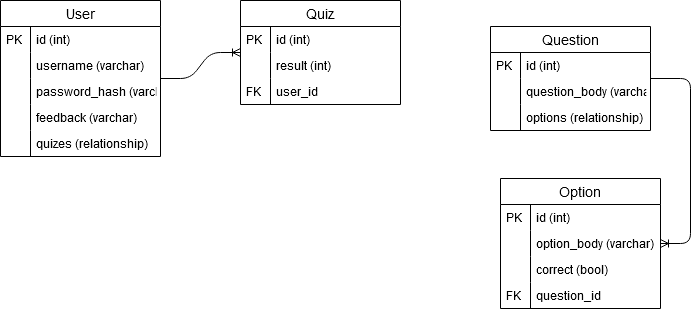

The diagram above was exported from draw.io. Its source (the exported page's mxGraphModel, read from the mxfile embedded in the PNG):
<mxGraphModel dx="1550" dy="835" grid="1" gridSize="10" guides="1" tooltips="1" connect="1" arrows="1" fold="1" page="1" pageScale="1" pageWidth="850" pageHeight="1100" math="0" shadow="0">
  <root>
    <mxCell id="0" />
    <mxCell id="1" parent="0" />
    <mxCell id="0bUpJq1E255xn438oz8o-1" value="User" style="swimlane;fontStyle=0;childLayout=stackLayout;horizontal=1;startSize=26;horizontalStack=0;resizeParent=1;resizeParentMax=0;resizeLast=0;collapsible=1;marginBottom=0;align=center;fontSize=14;" parent="1" vertex="1">
      <mxGeometry x="30" y="242" width="160" height="156" as="geometry">
        <mxRectangle x="100" y="220" width="60" height="26" as="alternateBounds" />
      </mxGeometry>
    </mxCell>
    <mxCell id="glrVMbrBOcApUa09skW_-12" value="id (int)" style="shape=partialRectangle;top=0;left=0;right=0;bottom=0;align=left;verticalAlign=top;fillColor=none;spacingLeft=34;spacingRight=4;overflow=hidden;rotatable=0;points=[[0,0.5],[1,0.5]];portConstraint=eastwest;dropTarget=0;fontSize=12;" parent="0bUpJq1E255xn438oz8o-1" vertex="1">
      <mxGeometry y="26" width="160" height="26" as="geometry" />
    </mxCell>
    <mxCell id="glrVMbrBOcApUa09skW_-13" value="PK" style="shape=partialRectangle;top=0;left=0;bottom=0;fillColor=none;align=left;verticalAlign=top;spacingLeft=4;spacingRight=4;overflow=hidden;rotatable=0;points=[];portConstraint=eastwest;part=1;fontSize=12;" parent="glrVMbrBOcApUa09skW_-12" vertex="1" connectable="0">
      <mxGeometry width="30" height="26" as="geometry" />
    </mxCell>
    <mxCell id="glrVMbrBOcApUa09skW_-20" value="username (varchar)" style="shape=partialRectangle;top=0;left=0;right=0;bottom=0;align=left;verticalAlign=top;fillColor=none;spacingLeft=34;spacingRight=4;overflow=hidden;rotatable=0;points=[[0,0.5],[1,0.5]];portConstraint=eastwest;dropTarget=0;fontSize=12;" parent="0bUpJq1E255xn438oz8o-1" vertex="1">
      <mxGeometry y="52" width="160" height="26" as="geometry" />
    </mxCell>
    <mxCell id="glrVMbrBOcApUa09skW_-21" value="" style="shape=partialRectangle;top=0;left=0;bottom=0;fillColor=none;align=left;verticalAlign=top;spacingLeft=4;spacingRight=4;overflow=hidden;rotatable=0;points=[];portConstraint=eastwest;part=1;fontSize=12;" parent="glrVMbrBOcApUa09skW_-20" vertex="1" connectable="0">
      <mxGeometry width="30" height="26" as="geometry" />
    </mxCell>
    <mxCell id="glrVMbrBOcApUa09skW_-22" value="password_hash (varchar)" style="shape=partialRectangle;top=0;left=0;right=0;bottom=0;align=left;verticalAlign=top;fillColor=none;spacingLeft=34;spacingRight=4;overflow=hidden;rotatable=0;points=[[0,0.5],[1,0.5]];portConstraint=eastwest;dropTarget=0;fontSize=12;" parent="0bUpJq1E255xn438oz8o-1" vertex="1">
      <mxGeometry y="78" width="160" height="26" as="geometry" />
    </mxCell>
    <mxCell id="glrVMbrBOcApUa09skW_-23" value="" style="shape=partialRectangle;top=0;left=0;bottom=0;fillColor=none;align=left;verticalAlign=top;spacingLeft=4;spacingRight=4;overflow=hidden;rotatable=0;points=[];portConstraint=eastwest;part=1;fontSize=12;" parent="glrVMbrBOcApUa09skW_-22" vertex="1" connectable="0">
      <mxGeometry width="30" height="26" as="geometry" />
    </mxCell>
    <mxCell id="glrVMbrBOcApUa09skW_-18" value="feedback (varchar)" style="shape=partialRectangle;top=0;left=0;right=0;bottom=0;align=left;verticalAlign=top;fillColor=none;spacingLeft=34;spacingRight=4;overflow=hidden;rotatable=0;points=[[0,0.5],[1,0.5]];portConstraint=eastwest;dropTarget=0;fontSize=12;" parent="0bUpJq1E255xn438oz8o-1" vertex="1">
      <mxGeometry y="104" width="160" height="26" as="geometry" />
    </mxCell>
    <mxCell id="glrVMbrBOcApUa09skW_-19" value="" style="shape=partialRectangle;top=0;left=0;bottom=0;fillColor=none;align=left;verticalAlign=top;spacingLeft=4;spacingRight=4;overflow=hidden;rotatable=0;points=[];portConstraint=eastwest;part=1;fontSize=12;" parent="glrVMbrBOcApUa09skW_-18" vertex="1" connectable="0">
      <mxGeometry width="30" height="26" as="geometry" />
    </mxCell>
    <mxCell id="glrVMbrBOcApUa09skW_-24" value="quizes (relationship)" style="shape=partialRectangle;top=0;left=0;right=0;bottom=0;align=left;verticalAlign=top;fillColor=none;spacingLeft=34;spacingRight=4;overflow=hidden;rotatable=0;points=[[0,0.5],[1,0.5]];portConstraint=eastwest;dropTarget=0;fontSize=12;" parent="0bUpJq1E255xn438oz8o-1" vertex="1">
      <mxGeometry y="130" width="160" height="26" as="geometry" />
    </mxCell>
    <mxCell id="glrVMbrBOcApUa09skW_-25" value="" style="shape=partialRectangle;top=0;left=0;bottom=0;fillColor=none;align=left;verticalAlign=top;spacingLeft=4;spacingRight=4;overflow=hidden;rotatable=0;points=[];portConstraint=eastwest;part=1;fontSize=12;" parent="glrVMbrBOcApUa09skW_-24" vertex="1" connectable="0">
      <mxGeometry width="30" height="26" as="geometry" />
    </mxCell>
    <mxCell id="glrVMbrBOcApUa09skW_-27" value="Quiz" style="swimlane;fontStyle=0;childLayout=stackLayout;horizontal=1;startSize=26;horizontalStack=0;resizeParent=1;resizeParentMax=0;resizeLast=0;collapsible=1;marginBottom=0;align=center;fontSize=14;" parent="1" vertex="1">
      <mxGeometry x="270" y="242" width="160" height="104" as="geometry">
        <mxRectangle x="100" y="220" width="60" height="26" as="alternateBounds" />
      </mxGeometry>
    </mxCell>
    <mxCell id="glrVMbrBOcApUa09skW_-28" value="id (int)" style="shape=partialRectangle;top=0;left=0;right=0;bottom=0;align=left;verticalAlign=top;fillColor=none;spacingLeft=34;spacingRight=4;overflow=hidden;rotatable=0;points=[[0,0.5],[1,0.5]];portConstraint=eastwest;dropTarget=0;fontSize=12;" parent="glrVMbrBOcApUa09skW_-27" vertex="1">
      <mxGeometry y="26" width="160" height="26" as="geometry" />
    </mxCell>
    <mxCell id="glrVMbrBOcApUa09skW_-29" value="PK" style="shape=partialRectangle;top=0;left=0;bottom=0;fillColor=none;align=left;verticalAlign=top;spacingLeft=4;spacingRight=4;overflow=hidden;rotatable=0;points=[];portConstraint=eastwest;part=1;fontSize=12;" parent="glrVMbrBOcApUa09skW_-28" vertex="1" connectable="0">
      <mxGeometry width="30" height="26" as="geometry" />
    </mxCell>
    <mxCell id="glrVMbrBOcApUa09skW_-32" value="result (int)" style="shape=partialRectangle;top=0;left=0;right=0;bottom=0;align=left;verticalAlign=top;fillColor=none;spacingLeft=34;spacingRight=4;overflow=hidden;rotatable=0;points=[[0,0.5],[1,0.5]];portConstraint=eastwest;dropTarget=0;fontSize=12;" parent="glrVMbrBOcApUa09skW_-27" vertex="1">
      <mxGeometry y="52" width="160" height="26" as="geometry" />
    </mxCell>
    <mxCell id="glrVMbrBOcApUa09skW_-33" value="" style="shape=partialRectangle;top=0;left=0;bottom=0;fillColor=none;align=left;verticalAlign=top;spacingLeft=4;spacingRight=4;overflow=hidden;rotatable=0;points=[];portConstraint=eastwest;part=1;fontSize=12;" parent="glrVMbrBOcApUa09skW_-32" vertex="1" connectable="0">
      <mxGeometry width="30" height="26" as="geometry" />
    </mxCell>
    <mxCell id="glrVMbrBOcApUa09skW_-36" value="user_id" style="shape=partialRectangle;top=0;left=0;right=0;bottom=0;align=left;verticalAlign=top;fillColor=none;spacingLeft=34;spacingRight=4;overflow=hidden;rotatable=0;points=[[0,0.5],[1,0.5]];portConstraint=eastwest;dropTarget=0;fontSize=12;" parent="glrVMbrBOcApUa09skW_-27" vertex="1">
      <mxGeometry y="78" width="160" height="26" as="geometry" />
    </mxCell>
    <mxCell id="glrVMbrBOcApUa09skW_-37" value="FK" style="shape=partialRectangle;top=0;left=0;bottom=0;fillColor=none;align=left;verticalAlign=top;spacingLeft=4;spacingRight=4;overflow=hidden;rotatable=0;points=[];portConstraint=eastwest;part=1;fontSize=12;" parent="glrVMbrBOcApUa09skW_-36" vertex="1" connectable="0">
      <mxGeometry width="30" height="26" as="geometry" />
    </mxCell>
    <mxCell id="glrVMbrBOcApUa09skW_-64" value="" style="edgeStyle=entityRelationEdgeStyle;fontSize=12;html=1;endArrow=ERoneToMany;" parent="1" source="0bUpJq1E255xn438oz8o-1" target="glrVMbrBOcApUa09skW_-27" edge="1">
      <mxGeometry width="100" height="100" relative="1" as="geometry">
        <mxPoint x="210" y="430" as="sourcePoint" />
        <mxPoint x="300" y="400" as="targetPoint" />
      </mxGeometry>
    </mxCell>
    <mxCell id="glrVMbrBOcApUa09skW_-66" value="" style="edgeStyle=entityRelationEdgeStyle;fontSize=12;html=1;endArrow=ERoneToMany;" parent="1" source="glrVMbrBOcApUa09skW_-39" target="glrVMbrBOcApUa09skW_-51" edge="1">
      <mxGeometry width="100" height="100" relative="1" as="geometry">
        <mxPoint x="230" y="450" as="sourcePoint" />
        <mxPoint x="320" y="420" as="targetPoint" />
      </mxGeometry>
    </mxCell>
    <mxCell id="glrVMbrBOcApUa09skW_-39" value="Question" style="swimlane;fontStyle=0;childLayout=stackLayout;horizontal=1;startSize=26;horizontalStack=0;resizeParent=1;resizeParentMax=0;resizeLast=0;collapsible=1;marginBottom=0;align=center;fontSize=14;" parent="1" vertex="1">
      <mxGeometry x="520" y="268" width="160" height="104" as="geometry">
        <mxRectangle x="100" y="220" width="60" height="26" as="alternateBounds" />
      </mxGeometry>
    </mxCell>
    <mxCell id="glrVMbrBOcApUa09skW_-40" value="id (int)" style="shape=partialRectangle;top=0;left=0;right=0;bottom=0;align=left;verticalAlign=top;fillColor=none;spacingLeft=34;spacingRight=4;overflow=hidden;rotatable=0;points=[[0,0.5],[1,0.5]];portConstraint=eastwest;dropTarget=0;fontSize=12;" parent="glrVMbrBOcApUa09skW_-39" vertex="1">
      <mxGeometry y="26" width="160" height="26" as="geometry" />
    </mxCell>
    <mxCell id="glrVMbrBOcApUa09skW_-41" value="PK" style="shape=partialRectangle;top=0;left=0;bottom=0;fillColor=none;align=left;verticalAlign=top;spacingLeft=4;spacingRight=4;overflow=hidden;rotatable=0;points=[];portConstraint=eastwest;part=1;fontSize=12;" parent="glrVMbrBOcApUa09skW_-40" vertex="1" connectable="0">
      <mxGeometry width="30" height="26" as="geometry" />
    </mxCell>
    <mxCell id="glrVMbrBOcApUa09skW_-42" value="question_body (varchar)" style="shape=partialRectangle;top=0;left=0;right=0;bottom=0;align=left;verticalAlign=top;fillColor=none;spacingLeft=34;spacingRight=4;overflow=hidden;rotatable=0;points=[[0,0.5],[1,0.5]];portConstraint=eastwest;dropTarget=0;fontSize=12;" parent="glrVMbrBOcApUa09skW_-39" vertex="1">
      <mxGeometry y="52" width="160" height="26" as="geometry" />
    </mxCell>
    <mxCell id="glrVMbrBOcApUa09skW_-43" value="" style="shape=partialRectangle;top=0;left=0;bottom=0;fillColor=none;align=left;verticalAlign=top;spacingLeft=4;spacingRight=4;overflow=hidden;rotatable=0;points=[];portConstraint=eastwest;part=1;fontSize=12;" parent="glrVMbrBOcApUa09skW_-42" vertex="1" connectable="0">
      <mxGeometry width="30" height="26" as="geometry" />
    </mxCell>
    <mxCell id="glrVMbrBOcApUa09skW_-44" value="options (relationship)" style="shape=partialRectangle;top=0;left=0;right=0;bottom=0;align=left;verticalAlign=top;fillColor=none;spacingLeft=34;spacingRight=4;overflow=hidden;rotatable=0;points=[[0,0.5],[1,0.5]];portConstraint=eastwest;dropTarget=0;fontSize=12;" parent="glrVMbrBOcApUa09skW_-39" vertex="1">
      <mxGeometry y="78" width="160" height="26" as="geometry" />
    </mxCell>
    <mxCell id="glrVMbrBOcApUa09skW_-45" value="" style="shape=partialRectangle;top=0;left=0;bottom=0;fillColor=none;align=left;verticalAlign=top;spacingLeft=4;spacingRight=4;overflow=hidden;rotatable=0;points=[];portConstraint=eastwest;part=1;fontSize=12;" parent="glrVMbrBOcApUa09skW_-44" vertex="1" connectable="0">
      <mxGeometry width="30" height="26" as="geometry" />
    </mxCell>
    <mxCell id="glrVMbrBOcApUa09skW_-51" value="Option" style="swimlane;fontStyle=0;childLayout=stackLayout;horizontal=1;startSize=26;horizontalStack=0;resizeParent=1;resizeParentMax=0;resizeLast=0;collapsible=1;marginBottom=0;align=center;fontSize=14;" parent="1" vertex="1">
      <mxGeometry x="530" y="420" width="160" height="130" as="geometry">
        <mxRectangle x="100" y="220" width="60" height="26" as="alternateBounds" />
      </mxGeometry>
    </mxCell>
    <mxCell id="glrVMbrBOcApUa09skW_-52" value="id (int)" style="shape=partialRectangle;top=0;left=0;right=0;bottom=0;align=left;verticalAlign=top;fillColor=none;spacingLeft=34;spacingRight=4;overflow=hidden;rotatable=0;points=[[0,0.5],[1,0.5]];portConstraint=eastwest;dropTarget=0;fontSize=12;" parent="glrVMbrBOcApUa09skW_-51" vertex="1">
      <mxGeometry y="26" width="160" height="26" as="geometry" />
    </mxCell>
    <mxCell id="glrVMbrBOcApUa09skW_-53" value="PK" style="shape=partialRectangle;top=0;left=0;bottom=0;fillColor=none;align=left;verticalAlign=top;spacingLeft=4;spacingRight=4;overflow=hidden;rotatable=0;points=[];portConstraint=eastwest;part=1;fontSize=12;" parent="glrVMbrBOcApUa09skW_-52" vertex="1" connectable="0">
      <mxGeometry width="30" height="26" as="geometry" />
    </mxCell>
    <mxCell id="glrVMbrBOcApUa09skW_-54" value="option_body (varchar)" style="shape=partialRectangle;top=0;left=0;right=0;bottom=0;align=left;verticalAlign=top;fillColor=none;spacingLeft=34;spacingRight=4;overflow=hidden;rotatable=0;points=[[0,0.5],[1,0.5]];portConstraint=eastwest;dropTarget=0;fontSize=12;" parent="glrVMbrBOcApUa09skW_-51" vertex="1">
      <mxGeometry y="52" width="160" height="26" as="geometry" />
    </mxCell>
    <mxCell id="glrVMbrBOcApUa09skW_-55" value="" style="shape=partialRectangle;top=0;left=0;bottom=0;fillColor=none;align=left;verticalAlign=top;spacingLeft=4;spacingRight=4;overflow=hidden;rotatable=0;points=[];portConstraint=eastwest;part=1;fontSize=12;" parent="glrVMbrBOcApUa09skW_-54" vertex="1" connectable="0">
      <mxGeometry width="30" height="26" as="geometry" />
    </mxCell>
    <mxCell id="glrVMbrBOcApUa09skW_-56" value="correct (bool)" style="shape=partialRectangle;top=0;left=0;right=0;bottom=0;align=left;verticalAlign=top;fillColor=none;spacingLeft=34;spacingRight=4;overflow=hidden;rotatable=0;points=[[0,0.5],[1,0.5]];portConstraint=eastwest;dropTarget=0;fontSize=12;" parent="glrVMbrBOcApUa09skW_-51" vertex="1">
      <mxGeometry y="78" width="160" height="26" as="geometry" />
    </mxCell>
    <mxCell id="glrVMbrBOcApUa09skW_-57" value="" style="shape=partialRectangle;top=0;left=0;bottom=0;fillColor=none;align=left;verticalAlign=top;spacingLeft=4;spacingRight=4;overflow=hidden;rotatable=0;points=[];portConstraint=eastwest;part=1;fontSize=12;" parent="glrVMbrBOcApUa09skW_-56" vertex="1" connectable="0">
      <mxGeometry width="30" height="26" as="geometry" />
    </mxCell>
    <mxCell id="glrVMbrBOcApUa09skW_-58" value="question_id" style="shape=partialRectangle;top=0;left=0;right=0;bottom=0;align=left;verticalAlign=top;fillColor=none;spacingLeft=34;spacingRight=4;overflow=hidden;rotatable=0;points=[[0,0.5],[1,0.5]];portConstraint=eastwest;dropTarget=0;fontSize=12;" parent="glrVMbrBOcApUa09skW_-51" vertex="1">
      <mxGeometry y="104" width="160" height="26" as="geometry" />
    </mxCell>
    <mxCell id="glrVMbrBOcApUa09skW_-59" value="FK" style="shape=partialRectangle;top=0;left=0;bottom=0;fillColor=none;align=left;verticalAlign=top;spacingLeft=4;spacingRight=4;overflow=hidden;rotatable=0;points=[];portConstraint=eastwest;part=1;fontSize=12;" parent="glrVMbrBOcApUa09skW_-58" vertex="1" connectable="0">
      <mxGeometry width="30" height="26" as="geometry" />
    </mxCell>
  </root>
</mxGraphModel>